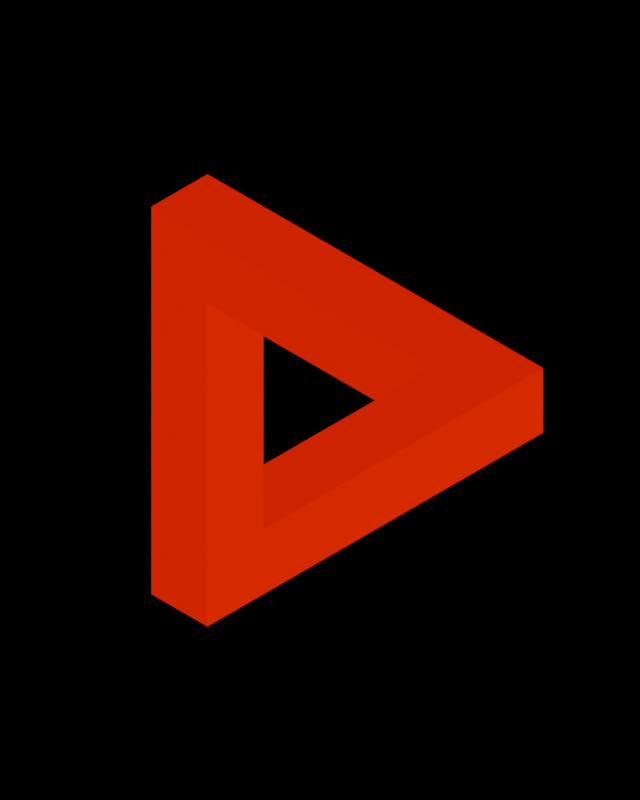 # Source: untitled.blend  (saved by Blender 2.82.7; exported with 4.5.12 LTS)
import bpy
from mathutils import Matrix  # noqa: F401  (used for matrix-valued properties, if any)

bpy.ops.wm.read_factory_settings(use_empty=True)
scene = bpy.context.scene
scene.name = 'Scene'

# ---- collections
col_collection = bpy.data.collections.new('Collection'); scene.collection.children.link(col_collection)

# ---- materials (node trees are filled in below, after node groups)
mat_material_001 = bpy.data.materials.new('Material.001')
mat_material_001.use_transparent_shadow = False

# ---- material node trees
mat_material_001.use_nodes = True; mat_material_001.node_tree.nodes.clear()
_N = mat_material_001.node_tree.nodes; _L = mat_material_001.node_tree.links
n0 = _N.new('ShaderNodeOutputMaterial'); n0.name = 'Material Output'; n0.location = (300, 300)
n1 = _N.new('ShaderNodeEmission'); n1.name = 'Emission'; n1.location = (83, 310)
n1.inputs[1].default_value = 3.2
n2 = _N.new('ShaderNodeValToRGB'); n2.name = 'ColorRamp'; n2.location = (-207, 313)
while len(n2.color_ramp.elements) > 1: n2.color_ramp.elements.remove(n2.color_ramp.elements[-1])
n2.color_ramp.elements[0].position = 0.3455; n2.color_ramp.elements[0].color = (0.0, 0.0, 0.0, 1.0)
_e = n2.color_ramp.elements.new(1.0); _e.color = (1.0, 0.01749, 0.0, 1.0)
n3 = _N.new('ShaderNodeTexVoronoi'); n3.name = 'Voronoi Texture'; n3.location = (-478, 320)
n3.voronoi_dimensions = '4D'
n3.inputs[1].default_value = 199.8
n4 = _N.new('ShaderNodeTexCoord'); n4.name = 'Texture Coordinate'; n4.location = (-978, 322)
n5 = _N.new('ShaderNodeMapping'); n5.name = 'Mapping'; n5.location = (-768, 339)
n5.width = 240
_L.new(n1.outputs[0], n0.inputs[0])
_L.new(n2.outputs[0], n1.inputs[0])
_L.new(n3.outputs[0], n2.inputs[0])
_L.new(n5.outputs[0], n3.inputs[0])
_L.new(n4.outputs[1], n5.inputs[0])
n0.is_active_output = True

# ---- world
world_world = bpy.data.worlds.new('World'); scene.world = world_world
world_world.use_nodes = True; world_world.node_tree.nodes.clear()
_N = world_world.node_tree.nodes; _L = world_world.node_tree.links
n0 = _N.new('ShaderNodeOutputWorld'); n0.name = 'World Output'; n0.location = (300, 300)
n1 = _N.new('ShaderNodeBackground'); n1.name = 'Background'; n1.location = (10, 300)
n1.inputs[0].default_value = (0.0, 0.0, 0.0, 1.0)
_L.new(n1.outputs[0], n0.inputs[0])
n0.is_active_output = True
world_world.color = (0.05088, 0.05088, 0.05088)
world_world.use_sun_shadow = False
world_world.sun_shadow_jitter_overblur = 0.0

# ---- cameras
cam_camera_001 = bpy.data.cameras.new('Camera.001')
cam_camera_001.type = 'ORTHO'
cam_camera_001.ortho_scale = 30.0

# ---- lights
light_light = bpy.data.lights.new('Light', 'POINT')
light_light.transmission_factor = 0.0
light_light.energy = 1000.0
light_light.shadow_soft_size = 0.1
light_light.shadow_maximum_resolution = 0.006
light_light.use_absolute_resolution = True

# ---- meshes
me_penrose = bpy.data.meshes.new('Penrose')
me_penrose.from_pydata([(4.0, -6.0, 5.0), (4.0, -4.0, 4.0), (6.0, -6.0, 6.0), (6.0, -4.0, 5.0), (4.0, -6.0, -1.0), (4.0, -6.0, 1.0), (4.0, -4.0, -1.0), (4.0, -4.0, 1.0), (6.0, -6.0, -1.0), (6.0, -6.0, 1.0), (6.0, -4.0, -1.0), (6.0, -4.0, 1.0), (4.0, 4.0, -1.0), (4.0, 4.0, 1.0), (4.0, 6.0, -1.0), (4.0, 6.0, 1.0), (6.0, 4.0, -1.0), (6.0, 4.0, 1.0), (6.0, 6.0, -1.0), (6.0, 6.0, 1.0), (-6.0, 4.0, -1.0), (-6.0, 4.0, 1.0), (-6.0, 6.0, -1.0), (-6.0, 6.0, 1.0), (-4.0, 4.0, -1.0), (-4.0, 4.0, 1.0), (-4.0, 6.0, -1.0), (-4.0, 6.0, 1.0), (-6.0, 4.0, -5.0), (-6.0, 6.0, -6.0), (-4.0, 4.0, -4.0), (-4.0, 6.0, -5.0)], [], [(10, 11, 9, 8), (4, 5, 7, 6), (8, 9, 5, 4), (6, 10, 8, 4), (18, 19, 17, 16), (14, 15, 19, 18), (19, 15, 13, 17), (14, 18, 16, 12), (20, 21, 23, 22), (22, 23, 27, 26), (24, 25, 21, 20), (27, 23, 21, 25), (11, 3, 2, 9), (5, 0, 1, 7), (7, 1, 3, 11), (9, 2, 0, 5), (16, 17, 11, 10), (6, 7, 13, 12), (17, 13, 7, 11), (12, 16, 10, 6), (26, 27, 15, 14), (12, 13, 25, 24), (15, 27, 25, 13), (26, 14, 12, 24), (31, 26, 24, 30), (28, 20, 22, 29), (29, 22, 26, 31), (30, 24, 20, 28)])
me_penrose.materials.append(mat_material_001)
me_penrose.use_remesh_fix_poles = True
me_penrose.use_remesh_preserve_attributes = False
me_penrose.use_mirror_vertex_groups = False
me_penrose.update()

# ---- objects
ob_light = bpy.data.objects.new('Light', light_light)
ob_penrose = bpy.data.objects.new('Penrose', me_penrose)
ob_camera = bpy.data.objects.new('Camera', cam_camera_001)

# ---- transforms, parenting, visibility, modifiers, constraints
ob_light.location = (4.076, 1.005, 5.904)
ob_light.rotation_euler = (0.6503, 0.05522, 1.866)
ob_light.lock_rotations_4d = False
ob_light.empty_display_type = 'ARROWS'
ob_light.color = (0.0, 0.0, 0.0, 0.0)
ob_light.lineart.crease_threshold = 0.0
ob_penrose.location = (-5.971, 0.0, -3.004)
ob_penrose.scale = (1.483, 1.483, 1.483)
ob_penrose.lineart.crease_threshold = 0.0
_vg = ob_penrose.vertex_groups.new(name='IllusionFront')
_vg = ob_penrose.vertex_groups.new(name='IllusionBack')
ob_camera.location = (14.43, -14.43, 14.43)
ob_camera.rotation_euler = (0.9553, 0.0, 0.7854)
ob_camera.lineart.crease_threshold = 0.0

# ---- collection membership
col_collection.objects.link(ob_light)
col_collection.objects.link(ob_penrose)
col_collection.objects.link(ob_camera)

# ---- scene / render settings (as saved in the file)
scene.camera = ob_camera
scene.frame_start = 1; scene.frame_end = 120; scene.frame_set(118)
scene.render.engine = 'BLENDER_EEVEE_NEXT'
scene.render.image_settings.file_format = 'FFMPEG'
scene.render.image_settings.color_mode = 'RGB'
scene.render.resolution_x = 1080
scene.render.resolution_y = 1350
scene.cycles.use_denoising = False
scene.cycles.samples = 128
scene.cycles.sampling_pattern = 'TABULATED_SOBOL'
scene.cycles.use_adaptive_sampling = False
scene.cycles.use_light_tree = False
scene.view_settings.view_transform = 'Filmic'
bpy.context.view_layer.update()
